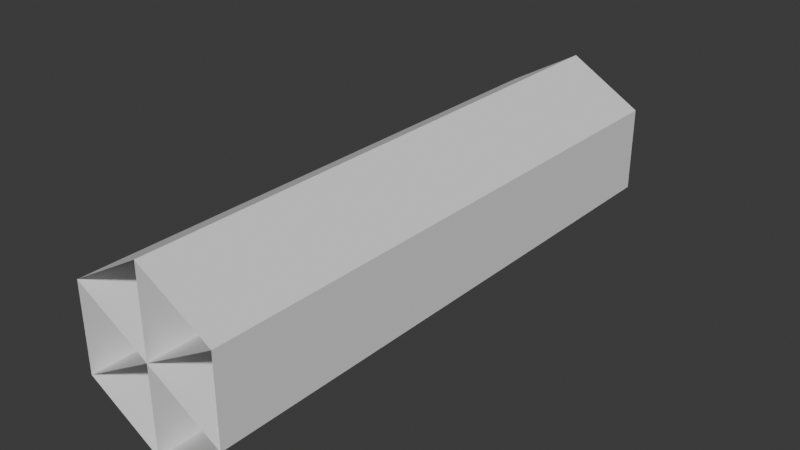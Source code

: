 # Source: extraMeshes.blend  (saved by Blender 4.4.32; exported with 4.5.12 LTS)
import bpy
from mathutils import Matrix  # noqa: F401  (used for matrix-valued properties, if any)

bpy.ops.wm.read_factory_settings(use_empty=True)
scene = bpy.context.scene
scene.name = 'Scene'

# ---- collections
col_collection = bpy.data.collections.new('Collection'); scene.collection.children.link(col_collection)

# ---- world
world_world = bpy.data.worlds.new('World'); scene.world = world_world
world_world.use_nodes = True; world_world.node_tree.nodes.clear()
_N = world_world.node_tree.nodes; _L = world_world.node_tree.links
n0 = _N.new('ShaderNodeOutputWorld'); n0.name = 'World Output'; n0.location = (300, 300)
n1 = _N.new('ShaderNodeBackground'); n1.name = 'Background'; n1.location = (10, 300)
n1.inputs[0].default_value = (0.05088, 0.05088, 0.05088, 1.0)
_L.new(n1.outputs[0], n0.inputs[0])
n0.is_active_output = True
world_world.color = (0.05088, 0.05088, 0.05088)
world_world.sun_shadow_jitter_overblur = 0.0

# ---- meshes
me_plane = bpy.data.meshes.new('Plane')
me_plane.from_pydata([(-0.2598, 0.0, -0.15), (0.2598, 0.0, 0.15), (-0.2598, 2.0, -0.15), (0.2598, 2.0, 0.15), (-0.2598, 0.0, 0.15), (0.2598, 0.0, -0.15), (-0.2598, 2.0, 0.15), (0.2598, 2.0, -0.15), (1.788e-08, 5.96e-08, 0.3), (-1.788e-08, 5.96e-08, -0.3), (1.788e-08, 2.0, 0.3), (-1.788e-08, 2.0, -0.3)], [], [(0, 1, 3, 2), (4, 5, 7, 6), (8, 9, 11, 10)])
_uv = me_plane.uv_layers.new(name='UVMap')
_uv.uv.foreach_set('vector', [2.98e-08, 1.0, 0.0, 2.98e-08, 1.0, 0.0, 1.0, 1.0, 2.98e-08, 1.0, 0.0, 2.98e-08, 1.0, 0.0, 1.0, 1.0, 2.98e-08, 1.0, 0.0, 2.98e-08, 1.0, 0.0, 1.0, 1.0])
me_plane.update()
me_cylinder = bpy.data.meshes.new('Cylinder')
me_cylinder.from_pydata([(0.0, 1.0, -2.0), (0.0, 1.0, 0.0), (0.866, 0.5, -2.0), (0.866, 0.5, 0.0), (0.866, -0.5, -2.0), (0.866, -0.5, 0.0), (0.0, -1.0, -2.0), (0.0, -1.0, 0.0), (-0.866, -0.5, -2.0), (-0.866, -0.5, 0.0), (-0.866, 0.5, -2.0), (-0.866, 0.5, 0.0)], [], [(0, 1, 3, 2), (2, 3, 5, 4), (4, 5, 7, 6), (6, 7, 9, 8), (8, 9, 11, 10), (10, 11, 1, 0)])
_uv = me_cylinder.uv_layers.new(name='UVMap')
_uv.uv.foreach_set('vector', [0.0, 1.0, -2.384e-07, 0.0, 0.1667, 0.0, 0.1667, 1.0, 0.1667, 1.0, 0.1667, 0.0, 0.3333, 0.0, 0.3333, 1.0, 0.3333, 1.0, 0.3333, 0.0, 0.5, 0.0, 0.5, 1.0, 0.5, 1.0, 0.5, 0.0, 0.6667, 0.0, 0.6667, 1.0, 0.6667, 1.0, 0.6667, 0.0, 0.8333, 0.0, 0.8333, 1.0, 0.8333, 1.0, 0.8333, 0.0, 1.0, 0.0, 1.0, 1.0])
me_cylinder.update()

# ---- objects
ob_hexplanes = bpy.data.objects.new('HexPlanes', me_plane)
ob_hextube = bpy.data.objects.new('HexTube', me_cylinder)

# ---- transforms, parenting, visibility, modifiers, constraints
ob_hexplanes.location = (0.0, 0.0, 0.0)
ob_hextube.location = (0.0, 0.0, 0.0)
ob_hextube.rotation_euler = (1.571, -0.0, 0.0)
ob_hextube.scale = (0.3, 0.3, 1.0)

# ---- collection membership
col_collection.objects.link(ob_hexplanes)
col_collection.objects.link(ob_hextube)

# ---- scene / render settings (as saved in the file)
scene.frame_start = 1; scene.frame_end = 250; scene.frame_set(1)
scene.render.engine = 'BLENDER_EEVEE_NEXT'
bpy.context.view_layer.update()

# ---- added for rendering (the .blend has no active camera and no usable light): camera, sun
cam_auto = bpy.data.cameras.new('AutoCamera')
cam_auto.lens = 50.0
cam_auto.sensor_width = 36.0
cam_auto.clip_end = 1000.0
ob_auto_camera = bpy.data.objects.new('AutoCamera', cam_auto)
scene.collection.objects.link(ob_auto_camera)
ob_auto_camera.location = (1.99085, -1.38902, 1.59268)
ob_auto_camera.rotation_euler = (1.09748, -7.21219e-08, 0.694738)
scene.camera = ob_auto_camera
light_auto_sun = bpy.data.lights.new('AutoSun', 'SUN')
light_auto_sun.energy = 3.0
light_auto_sun.angle = 0.0523599
ob_auto_sun = bpy.data.objects.new('AutoSun', light_auto_sun)
scene.collection.objects.link(ob_auto_sun)
ob_auto_sun.rotation_euler = (0.872665, 0.174533, 0.523599)
bpy.context.view_layer.update()
